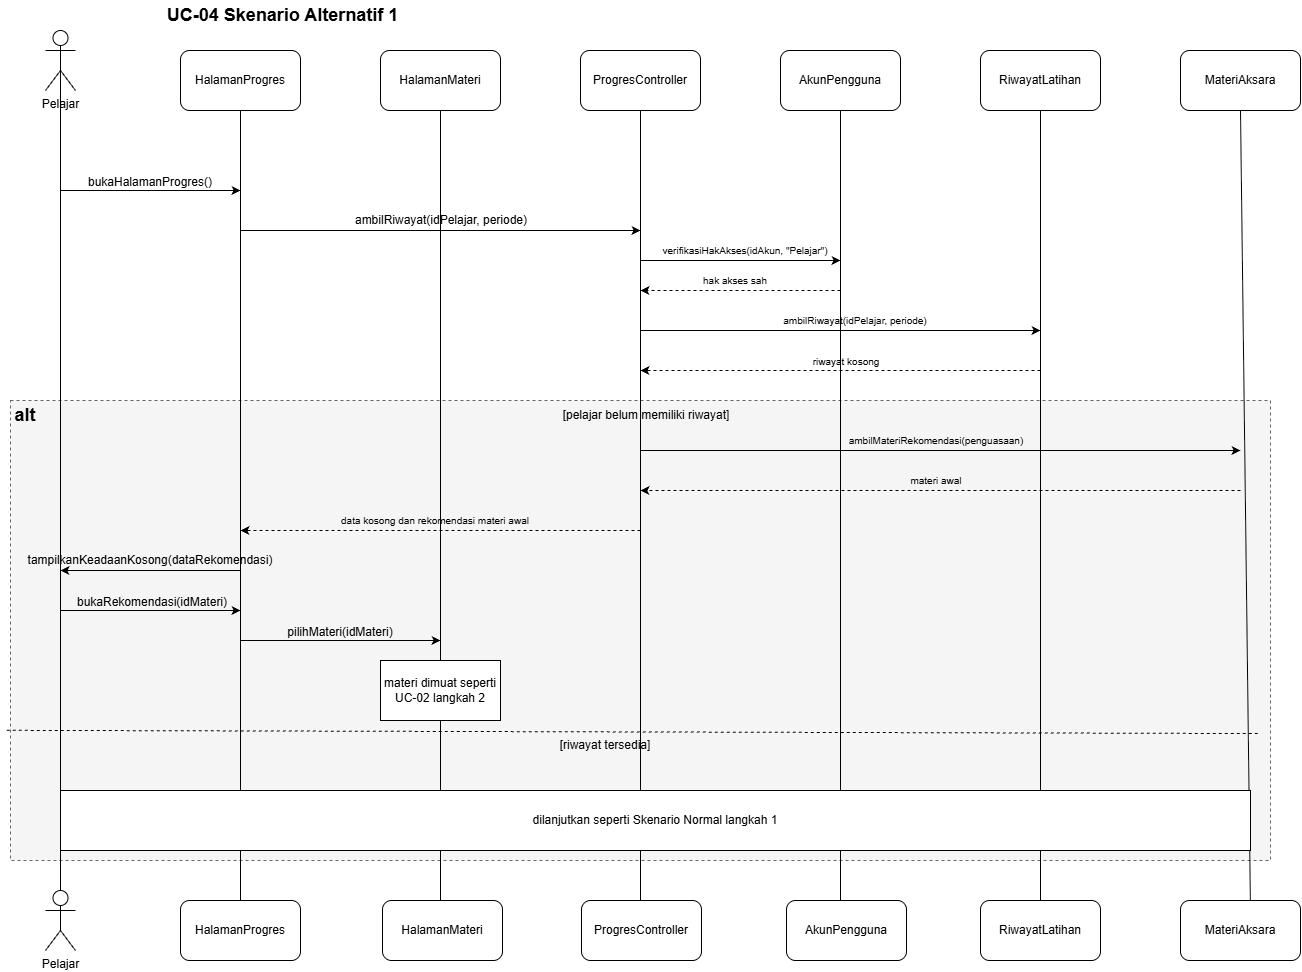

The diagram above was exported from draw.io. Its source (the exported page's mxGraphModel, read from the mxfile embedded in the PNG):
<mxGraphModel dx="2860" dy="1738" grid="1" gridSize="10" guides="1" tooltips="1" connect="1" arrows="1" fold="1" page="1" pageScale="1" pageWidth="827" pageHeight="1169" math="0" shadow="0">
  <root>
    <mxCell id="0" />
    <mxCell id="1" parent="0" />
    <mxCell id="9ch7p8eZOHvTbF48-8bM-24" parent="1" style="rounded=0;whiteSpace=wrap;html=1;fillColor=#f5f5f5;fontColor=#333333;strokeColor=#666666;dashed=1;" value="" vertex="1">
      <mxGeometry height="460" width="1260" x="30" y="410" as="geometry" />
    </mxCell>
    <mxCell id="DdkjeiNeEQX6K-aQp0sm-1" parent="1" style="shape=umlActor;verticalLabelPosition=bottom;verticalAlign=top;html=1;outlineConnect=0;labelPerimeter=1;strokeColor=light-dark(#000000,#808080);" value="Pelajar" vertex="1">
      <mxGeometry height="60" width="30" x="65" y="40" as="geometry" />
    </mxCell>
    <mxCell id="DdkjeiNeEQX6K-aQp0sm-3" parent="1" style="rounded=1;whiteSpace=wrap;html=1;roundedPerimeter=1;strokeColor=light-dark(#000000,#808080);" value="HalamanProgres" vertex="1">
      <mxGeometry height="60" width="120" x="200" y="60" as="geometry" />
    </mxCell>
    <mxCell id="DdkjeiNeEQX6K-aQp0sm-4" parent="1" style="rounded=1;whiteSpace=wrap;html=1;roundedPerimeter=1;strokeColor=light-dark(#000000,#808080);" value="HalamanMateri" vertex="1">
      <mxGeometry height="60" width="120" x="400" y="60" as="geometry" />
    </mxCell>
    <mxCell id="DdkjeiNeEQX6K-aQp0sm-5" parent="1" style="rounded=1;whiteSpace=wrap;html=1;roundedPerimeter=1;strokeColor=light-dark(#000000,#808080);" value="ProgresController" vertex="1">
      <mxGeometry height="60" width="120" x="600" y="60" as="geometry" />
    </mxCell>
    <mxCell id="DdkjeiNeEQX6K-aQp0sm-6" parent="1" style="rounded=1;whiteSpace=wrap;html=1;roundedPerimeter=1;strokeColor=light-dark(#000000,#808080);" value="AkunPengguna" vertex="1">
      <mxGeometry height="60" width="120" x="800" y="60" as="geometry" />
    </mxCell>
    <mxCell id="DdkjeiNeEQX6K-aQp0sm-7" parent="1" style="rounded=1;whiteSpace=wrap;html=1;roundedPerimeter=1;strokeColor=light-dark(#000000,#808080);" value="RiwayatLatihan" vertex="1">
      <mxGeometry height="60" width="120" x="1000" y="60" as="geometry" />
    </mxCell>
    <mxCell id="DdkjeiNeEQX6K-aQp0sm-8" parent="1" style="rounded=1;whiteSpace=wrap;html=1;roundedPerimeter=1;strokeColor=light-dark(#000000,#808080);" value="MateriAksara" vertex="1">
      <mxGeometry height="60" width="120" x="1200" y="60" as="geometry" />
    </mxCell>
    <mxCell id="DdkjeiNeEQX6K-aQp0sm-9" edge="1" parent="1" style="endArrow=none;html=1;rounded=0;defaultLabelBackgroundColor=gap;entryX=0.5;entryY=0.5;entryDx=0;entryDy=0;entryPerimeter=0;strokeColor=light-dark(#000000,#808080);" value="">
      <mxGeometry height="50" relative="1" width="50" as="geometry">
        <mxPoint x="80" y="920" as="sourcePoint" />
        <mxPoint x="80" y="80" as="targetPoint" />
      </mxGeometry>
    </mxCell>
    <mxCell id="DdkjeiNeEQX6K-aQp0sm-10" edge="1" parent="1" style="endArrow=none;html=1;rounded=0;defaultLabelBackgroundColor=gap;strokeColor=light-dark(#000000,#808080);" value="">
      <mxGeometry height="50" relative="1" width="50" as="geometry">
        <mxPoint x="260" y="920" as="sourcePoint" />
        <mxPoint x="260" y="120" as="targetPoint" />
      </mxGeometry>
    </mxCell>
    <mxCell id="DdkjeiNeEQX6K-aQp0sm-11" edge="1" parent="1" style="endArrow=classic;html=1;rounded=0;defaultLabelBackgroundColor=gap;" value="">
      <mxGeometry height="50" relative="1" width="50" as="geometry">
        <mxPoint x="80" y="200" as="sourcePoint" />
        <mxPoint x="260" y="200" as="targetPoint" />
      </mxGeometry>
    </mxCell>
    <mxCell id="DdkjeiNeEQX6K-aQp0sm-12" parent="1" style="text;html=1;whiteSpace=wrap;strokeColor=none;fillColor=none;align=center;verticalAlign=middle;rounded=0;" value="bukaHalamanProgres()" vertex="1">
      <mxGeometry height="30" width="60" x="140" y="177" as="geometry" />
    </mxCell>
    <mxCell id="DdkjeiNeEQX6K-aQp0sm-13" edge="1" parent="1" style="endArrow=none;html=1;rounded=0;defaultLabelBackgroundColor=gap;strokeColor=light-dark(#000000,#808080);" value="">
      <mxGeometry height="50" relative="1" width="50" as="geometry">
        <mxPoint x="460" y="920" as="sourcePoint" />
        <mxPoint x="460" y="120" as="targetPoint" />
      </mxGeometry>
    </mxCell>
    <mxCell id="DdkjeiNeEQX6K-aQp0sm-14" edge="1" parent="1" style="endArrow=classic;html=1;rounded=0;defaultLabelBackgroundColor=gap;" value="">
      <mxGeometry height="50" relative="1" width="50" as="geometry">
        <mxPoint x="260" y="240" as="sourcePoint" />
        <mxPoint x="660" y="240" as="targetPoint" />
      </mxGeometry>
    </mxCell>
    <mxCell id="DdkjeiNeEQX6K-aQp0sm-15" parent="1" style="text;html=1;whiteSpace=wrap;strokeColor=none;fillColor=none;align=center;verticalAlign=middle;rounded=0;" value="ambilRiwayat(idPelajar, periode)" vertex="1">
      <mxGeometry height="30" width="200" x="361" y="215" as="geometry" />
    </mxCell>
    <mxCell id="DdkjeiNeEQX6K-aQp0sm-16" edge="1" parent="1" style="endArrow=none;html=1;rounded=0;defaultLabelBackgroundColor=gap;entryX=0.5;entryY=1;entryDx=0;entryDy=0;strokeColor=light-dark(#000000,#808080);" target="DdkjeiNeEQX6K-aQp0sm-5" value="">
      <mxGeometry height="50" relative="1" width="50" as="geometry">
        <mxPoint x="660" y="920" as="sourcePoint" />
        <mxPoint x="700" y="300" as="targetPoint" />
      </mxGeometry>
    </mxCell>
    <mxCell id="DdkjeiNeEQX6K-aQp0sm-17" edge="1" parent="1" style="endArrow=none;html=1;rounded=0;defaultLabelBackgroundColor=gap;entryX=0.5;entryY=1;entryDx=0;entryDy=0;strokeColor=light-dark(#000000,#808080);" target="DdkjeiNeEQX6K-aQp0sm-6" value="">
      <mxGeometry height="50" relative="1" width="50" as="geometry">
        <mxPoint x="860" y="920" as="sourcePoint" />
        <mxPoint x="870" y="250" as="targetPoint" />
      </mxGeometry>
    </mxCell>
    <mxCell id="DdkjeiNeEQX6K-aQp0sm-18" edge="1" parent="1" style="endArrow=none;html=1;rounded=0;defaultLabelBackgroundColor=gap;entryX=0.5;entryY=1;entryDx=0;entryDy=0;strokeColor=light-dark(#000000,#808080);" target="DdkjeiNeEQX6K-aQp0sm-7" value="">
      <mxGeometry height="50" relative="1" width="50" as="geometry">
        <mxPoint x="1060" y="920" as="sourcePoint" />
        <mxPoint x="1060" y="260" as="targetPoint" />
      </mxGeometry>
    </mxCell>
    <mxCell id="DdkjeiNeEQX6K-aQp0sm-19" edge="1" parent="1" style="endArrow=none;html=1;rounded=0;defaultLabelBackgroundColor=gap;entryX=0.5;entryY=1;entryDx=0;entryDy=0;strokeColor=light-dark(#000000,#808080);" target="DdkjeiNeEQX6K-aQp0sm-8" value="">
      <mxGeometry height="50" relative="1" width="50" as="geometry">
        <mxPoint x="1270" y="920" as="sourcePoint" />
        <mxPoint x="1060" y="210" as="targetPoint" />
      </mxGeometry>
    </mxCell>
    <mxCell id="8e1gSYi7Nym0KVY93QEY-1" edge="1" parent="1" style="endArrow=classic;html=1;rounded=0;defaultLabelBackgroundColor=gap;" value="">
      <mxGeometry height="50" relative="1" width="50" as="geometry">
        <mxPoint x="660" y="270" as="sourcePoint" />
        <mxPoint x="860" y="270" as="targetPoint" />
      </mxGeometry>
    </mxCell>
    <mxCell id="8e1gSYi7Nym0KVY93QEY-2" parent="1" style="text;html=1;whiteSpace=wrap;strokeColor=none;fillColor=none;align=center;verticalAlign=middle;rounded=0;" value="&lt;font style=&quot;font-size: 10px;&quot;&gt;verifikasiHakAkses(idAkun, &quot;Pelajar&quot;)&lt;/font&gt;" vertex="1">
      <mxGeometry height="20" width="190" x="670" y="250" as="geometry" />
    </mxCell>
    <mxCell id="8e1gSYi7Nym0KVY93QEY-3" edge="1" parent="1" style="endArrow=classic;html=1;rounded=0;defaultLabelBackgroundColor=gap;dashed=1;" value="">
      <mxGeometry height="50" relative="1" width="50" as="geometry">
        <mxPoint x="860" y="300" as="sourcePoint" />
        <mxPoint x="660" y="300" as="targetPoint" />
      </mxGeometry>
    </mxCell>
    <mxCell id="8e1gSYi7Nym0KVY93QEY-4" parent="1" style="text;html=1;whiteSpace=wrap;strokeColor=none;fillColor=none;align=center;verticalAlign=middle;rounded=0;" value="&lt;font style=&quot;font-size: 10px;&quot;&gt;hak akses sah&lt;/font&gt;" vertex="1">
      <mxGeometry height="20" width="190" x="660" y="280" as="geometry" />
    </mxCell>
    <mxCell id="8e1gSYi7Nym0KVY93QEY-6" edge="1" parent="1" style="endArrow=classic;html=1;rounded=0;defaultLabelBackgroundColor=gap;" value="">
      <mxGeometry height="50" relative="1" width="50" as="geometry">
        <mxPoint x="660" y="340" as="sourcePoint" />
        <mxPoint x="1060" y="340" as="targetPoint" />
      </mxGeometry>
    </mxCell>
    <mxCell id="8e1gSYi7Nym0KVY93QEY-7" parent="1" style="text;html=1;whiteSpace=wrap;strokeColor=none;fillColor=none;align=center;verticalAlign=middle;rounded=0;" value="&lt;font style=&quot;font-size: 10px;&quot;&gt;ambilRiwayat(idPelajar, periode)&lt;/font&gt;" vertex="1">
      <mxGeometry height="20" width="190" x="780" y="320" as="geometry" />
    </mxCell>
    <mxCell id="8e1gSYi7Nym0KVY93QEY-8" edge="1" parent="1" style="endArrow=classic;html=1;rounded=0;defaultLabelBackgroundColor=gap;dashed=1;" value="">
      <mxGeometry height="50" relative="1" width="50" as="geometry">
        <mxPoint x="1060" y="380" as="sourcePoint" />
        <mxPoint x="660" y="380" as="targetPoint" />
      </mxGeometry>
    </mxCell>
    <mxCell id="8e1gSYi7Nym0KVY93QEY-9" parent="1" style="text;html=1;whiteSpace=wrap;strokeColor=none;fillColor=none;align=center;verticalAlign=middle;rounded=0;" value="&lt;font style=&quot;font-size: 10px;&quot;&gt;riwayat kosong&lt;/font&gt;" vertex="1">
      <mxGeometry height="20" width="190" x="771" y="361" as="geometry" />
    </mxCell>
    <mxCell id="9ch7p8eZOHvTbF48-8bM-2" edge="1" parent="1" style="endArrow=classic;html=1;rounded=0;defaultLabelBackgroundColor=gap;" value="">
      <mxGeometry height="50" relative="1" width="50" as="geometry">
        <mxPoint x="660" y="460" as="sourcePoint" />
        <mxPoint x="1260" y="460" as="targetPoint" />
      </mxGeometry>
    </mxCell>
    <mxCell id="9ch7p8eZOHvTbF48-8bM-3" parent="1" style="text;html=1;whiteSpace=wrap;strokeColor=none;fillColor=none;align=center;verticalAlign=middle;rounded=0;" value="&lt;span style=&quot;font-size: 10px;&quot;&gt;ambilMateriRekomendasi(penguasaan)&lt;/span&gt;" vertex="1">
      <mxGeometry height="20" width="190" x="861" y="440" as="geometry" />
    </mxCell>
    <mxCell id="9ch7p8eZOHvTbF48-8bM-4" edge="1" parent="1" style="endArrow=classic;html=1;rounded=0;defaultLabelBackgroundColor=gap;dashed=1;" value="">
      <mxGeometry height="50" relative="1" width="50" as="geometry">
        <mxPoint x="1260" y="500" as="sourcePoint" />
        <mxPoint x="660" y="500" as="targetPoint" />
      </mxGeometry>
    </mxCell>
    <mxCell id="9ch7p8eZOHvTbF48-8bM-5" parent="1" style="text;html=1;whiteSpace=wrap;strokeColor=none;fillColor=none;align=center;verticalAlign=middle;rounded=0;" value="&lt;span style=&quot;font-size: 10px;&quot;&gt;materi awal&lt;/span&gt;" vertex="1">
      <mxGeometry height="20" width="190" x="861" y="480" as="geometry" />
    </mxCell>
    <mxCell id="9ch7p8eZOHvTbF48-8bM-8" edge="1" parent="1" style="endArrow=classic;html=1;rounded=0;defaultLabelBackgroundColor=gap;dashed=1;" value="">
      <mxGeometry height="50" relative="1" width="50" as="geometry">
        <mxPoint x="660" y="540" as="sourcePoint" />
        <mxPoint x="260" y="540" as="targetPoint" />
      </mxGeometry>
    </mxCell>
    <mxCell id="9ch7p8eZOHvTbF48-8bM-9" parent="1" style="text;html=1;whiteSpace=wrap;strokeColor=none;fillColor=none;align=center;verticalAlign=middle;rounded=0;" value="&lt;span style=&quot;font-size: 10px;&quot;&gt;data kosong dan rekomendasi materi awal&lt;/span&gt;" vertex="1">
      <mxGeometry height="20" width="190" x="360" y="520" as="geometry" />
    </mxCell>
    <mxCell id="9ch7p8eZOHvTbF48-8bM-10" edge="1" parent="1" style="endArrow=classic;html=1;rounded=0;defaultLabelBackgroundColor=gap;" value="">
      <mxGeometry height="50" relative="1" width="50" as="geometry">
        <mxPoint x="260" y="580" as="sourcePoint" />
        <mxPoint x="80" y="580" as="targetPoint" />
      </mxGeometry>
    </mxCell>
    <mxCell id="9ch7p8eZOHvTbF48-8bM-11" parent="1" style="text;html=1;whiteSpace=wrap;strokeColor=none;fillColor=none;align=center;verticalAlign=middle;rounded=0;" value="tampilkanKeadaanKosong(dataRekomendasi)" vertex="1">
      <mxGeometry height="30" width="60" x="140" y="555" as="geometry" />
    </mxCell>
    <mxCell id="9ch7p8eZOHvTbF48-8bM-13" edge="1" parent="1" style="endArrow=none;html=1;rounded=0;defaultLabelBackgroundColor=gap;startArrow=classic;startFill=1;endFill=0;" value="">
      <mxGeometry height="50" relative="1" width="50" as="geometry">
        <mxPoint x="260" y="620" as="sourcePoint" />
        <mxPoint x="80" y="620" as="targetPoint" />
      </mxGeometry>
    </mxCell>
    <mxCell id="9ch7p8eZOHvTbF48-8bM-16" parent="1" style="text;html=1;whiteSpace=wrap;strokeColor=none;fillColor=none;align=center;verticalAlign=middle;rounded=0;" value="bukaRekomendasi(idMateri)" vertex="1">
      <mxGeometry height="30" width="60" x="142" y="597" as="geometry" />
    </mxCell>
    <mxCell id="9ch7p8eZOHvTbF48-8bM-17" edge="1" parent="1" style="endArrow=classic;html=1;rounded=0;defaultLabelBackgroundColor=gap;" value="">
      <mxGeometry height="50" relative="1" width="50" as="geometry">
        <mxPoint x="260" y="650" as="sourcePoint" />
        <mxPoint x="460" y="650" as="targetPoint" />
      </mxGeometry>
    </mxCell>
    <mxCell id="9ch7p8eZOHvTbF48-8bM-18" parent="1" style="text;html=1;whiteSpace=wrap;strokeColor=none;fillColor=none;align=center;verticalAlign=middle;rounded=0;" value="pilihMateri(idMateri)" vertex="1">
      <mxGeometry height="30" width="60" x="330" y="627" as="geometry" />
    </mxCell>
    <mxCell id="9ch7p8eZOHvTbF48-8bM-20" parent="1" style="rounded=0;whiteSpace=wrap;html=1;" value="materi dimuat seperti UC-02 langkah 2" vertex="1">
      <mxGeometry height="60" width="120" x="400" y="670" as="geometry" />
    </mxCell>
    <mxCell id="9ch7p8eZOHvTbF48-8bM-21" parent="1" style="rounded=0;whiteSpace=wrap;html=1;" value="dilanjutkan seperti Skenario Normal langkah 1" vertex="1">
      <mxGeometry height="60" width="1190" x="80" y="800" as="geometry" />
    </mxCell>
    <mxCell id="9ch7p8eZOHvTbF48-8bM-25" parent="1" style="text;html=1;whiteSpace=wrap;strokeColor=none;fillColor=none;align=center;verticalAlign=middle;rounded=0;" value="&lt;b&gt;&lt;font style=&quot;font-size: 18px;&quot;&gt;alt&lt;/font&gt;&lt;/b&gt;" vertex="1">
      <mxGeometry height="70" width="50" x="20" y="390" as="geometry" />
    </mxCell>
    <mxCell id="9ch7p8eZOHvTbF48-8bM-26" parent="1" style="text;html=1;whiteSpace=wrap;strokeColor=none;fillColor=none;align=center;verticalAlign=middle;rounded=0;" value="&lt;font style=&quot;font-size: 12px;&quot;&gt;[pelajar belum memiliki riwayat]&lt;/font&gt;" vertex="1">
      <mxGeometry height="70" width="210" x="561" y="390" as="geometry" />
    </mxCell>
    <mxCell id="9ch7p8eZOHvTbF48-8bM-27" edge="1" parent="1" source="9ch7p8eZOHvTbF48-8bM-24" style="endArrow=none;dashed=1;html=1;rounded=0;defaultLabelBackgroundColor=gap;exitX=-0.003;exitY=0.717;exitDx=0;exitDy=0;entryX=1.001;entryY=0.914;entryDx=0;entryDy=0;entryPerimeter=0;exitPerimeter=0;" value="">
      <mxGeometry height="50" relative="1" width="50" as="geometry">
        <mxPoint x="19.999999999999993" y="739.9999999999999" as="sourcePoint" />
        <mxPoint x="1279.9999999999998" y="743.0600000000001" as="targetPoint" />
      </mxGeometry>
    </mxCell>
    <mxCell id="9ch7p8eZOHvTbF48-8bM-28" parent="1" style="text;html=1;whiteSpace=wrap;strokeColor=none;fillColor=none;align=center;verticalAlign=middle;rounded=0;" value="&lt;font style=&quot;font-size: 12px;&quot;&gt;[riwayat tersedia]&lt;/font&gt;" vertex="1">
      <mxGeometry height="70" width="210" x="520" y="720" as="geometry" />
    </mxCell>
    <mxCell id="9ch7p8eZOHvTbF48-8bM-29" parent="1" style="rounded=1;whiteSpace=wrap;html=1;roundedPerimeter=1;strokeColor=light-dark(#000000,#808080);" value="HalamanProgres" vertex="1">
      <mxGeometry height="60" width="120" x="200" y="910" as="geometry" />
    </mxCell>
    <mxCell id="9ch7p8eZOHvTbF48-8bM-30" parent="1" style="rounded=1;whiteSpace=wrap;html=1;roundedPerimeter=1;strokeColor=light-dark(#000000,#808080);" value="HalamanMateri" vertex="1">
      <mxGeometry height="60" width="120" x="402" y="910" as="geometry" />
    </mxCell>
    <mxCell id="9ch7p8eZOHvTbF48-8bM-31" parent="1" style="rounded=1;whiteSpace=wrap;html=1;roundedPerimeter=1;strokeColor=light-dark(#000000,#808080);" value="ProgresController" vertex="1">
      <mxGeometry height="60" width="120" x="601" y="910" as="geometry" />
    </mxCell>
    <mxCell id="9ch7p8eZOHvTbF48-8bM-32" parent="1" style="rounded=1;whiteSpace=wrap;html=1;roundedPerimeter=1;strokeColor=light-dark(#000000,#808080);" value="AkunPengguna" vertex="1">
      <mxGeometry height="60" width="120" x="806" y="910" as="geometry" />
    </mxCell>
    <mxCell id="9ch7p8eZOHvTbF48-8bM-33" parent="1" style="rounded=1;whiteSpace=wrap;html=1;roundedPerimeter=1;strokeColor=light-dark(#000000,#808080);" value="RiwayatLatihan" vertex="1">
      <mxGeometry height="60" width="120" x="1000" y="910" as="geometry" />
    </mxCell>
    <mxCell id="9ch7p8eZOHvTbF48-8bM-34" parent="1" style="rounded=1;whiteSpace=wrap;html=1;roundedPerimeter=1;strokeColor=light-dark(#000000,#808080);" value="MateriAksara" vertex="1">
      <mxGeometry height="60" width="120" x="1200" y="910" as="geometry" />
    </mxCell>
    <mxCell id="9ch7p8eZOHvTbF48-8bM-35" parent="1" style="shape=umlActor;verticalLabelPosition=bottom;verticalAlign=top;html=1;outlineConnect=0;labelPerimeter=1;strokeColor=light-dark(#000000,#808080);" value="Pelajar" vertex="1">
      <mxGeometry height="60" width="30" x="65" y="900" as="geometry" />
    </mxCell>
    <mxCell id="9ch7p8eZOHvTbF48-8bM-36" parent="1" style="text;html=1;whiteSpace=wrap;strokeColor=none;fillColor=none;align=center;verticalAlign=middle;rounded=0;" value="&lt;font style=&quot;font-size: 18px;&quot;&gt;&lt;b&gt;UC-04 Skenario Alternatif 1&lt;/b&gt;&lt;/font&gt;" vertex="1">
      <mxGeometry height="30" width="445" x="80" y="10" as="geometry" />
    </mxCell>
  </root>
</mxGraphModel>